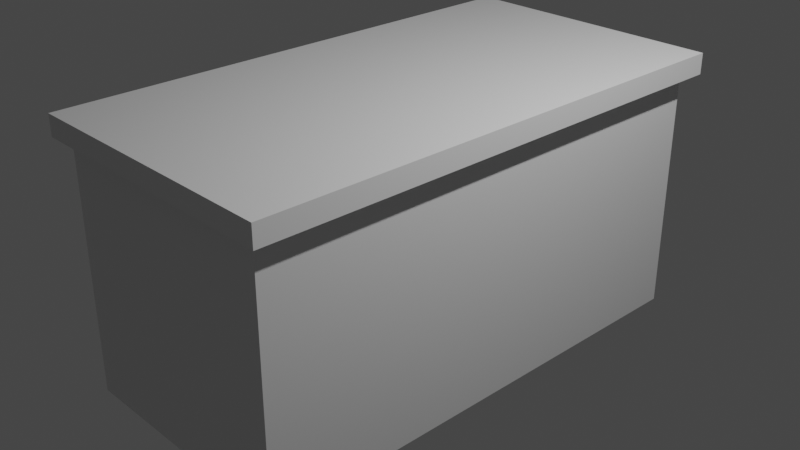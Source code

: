 # Source: desk.blend  (saved by Blender 3.3.6; exported with 4.5.12 LTS)
import bpy
from mathutils import Matrix  # noqa: F401  (used for matrix-valued properties, if any)

bpy.ops.wm.read_factory_settings(use_empty=True)
scene = bpy.context.scene
scene.name = 'Scene'

# ---- collections
col_collection = bpy.data.collections.new('Collection'); scene.collection.children.link(col_collection)

# ---- materials (node trees are filled in below, after node groups)
mat_material = bpy.data.materials.new('Material')
mat_material.alpha_threshold = 0.0
mat_material.use_transparent_shadow = False
mat_material.roughness = 0.5
mat_material.line_color = (0.0, 0.0, 0.0, 1.0)

# ---- material node trees
mat_material.use_nodes = True; mat_material.node_tree.nodes.clear()
_N = mat_material.node_tree.nodes; _L = mat_material.node_tree.links
n0 = _N.new('ShaderNodeOutputMaterial'); n0.name = 'Material Output'; n0.location = (300, 300)
n1 = _N.new('ShaderNodeBsdfPrincipled'); n1.name = 'Principled BSDF'; n1.location = (10, 300)
n1.distribution = 'GGX'
n1.subsurface_method = 'RANDOM_WALK_SKIN'
n1.inputs[3].default_value = 1.45
n1.inputs[27].default_value = (0.0, 0.0, 0.0, 1.0)
n1.inputs[28].default_value = 1.0
_L.new(n1.outputs[0], n0.inputs[0])
n0.is_active_output = True

# ---- world
world_world = bpy.data.worlds.new('World'); scene.world = world_world
world_world.use_nodes = True; world_world.node_tree.nodes.clear()
_N = world_world.node_tree.nodes; _L = world_world.node_tree.links
n0 = _N.new('ShaderNodeOutputWorld'); n0.name = 'World Output'; n0.location = (300, 300)
n1 = _N.new('ShaderNodeBackground'); n1.name = 'Background'; n1.location = (10, 300)
n1.inputs[0].default_value = (0.05088, 0.05088, 0.05088, 1.0)
_L.new(n1.outputs[0], n0.inputs[0])
n0.is_active_output = True
world_world.color = (0.05088, 0.05088, 0.05088)
world_world.use_sun_shadow = False
world_world.sun_shadow_jitter_overblur = 0.0

# ---- cameras
cam_camera = bpy.data.cameras.new('Camera')
cam_camera.clip_end = 100.0
cam_camera.ortho_scale = 7.314

# ---- lights
light_light = bpy.data.lights.new('Light', 'POINT')
light_light.transmission_factor = 0.0
light_light.energy = 1000.0
light_light.shadow_soft_size = 0.1
light_light.shadow_maximum_resolution = 0.006
light_light.use_absolute_resolution = True

# ---- meshes
me_cube = bpy.data.meshes.new('Cube')
me_cube.from_pydata([(1.0, 1.0, 1.0), (1.0, 1.0, -1.0), (1.0, -1.0, 1.0), (1.0, -1.0, -1.0), (-1.0, 1.0, 1.0), (-1.0, 1.0, -1.0), (-1.0, -1.0, 1.0), (-1.0, -0.769, -0.3064), (1.0, 1.0, 0.8437), (-1.0, -0.7514, 0.5951), (1.0, -1.0, 0.8437), (-1.0, 1.0, 0.8437), (-1.0, -0.543, -0.3064), (-1.0, -0.5606, 0.5951), (-1.0, 0.9, 0.8437), (-1.0, 0.9, -1.0), (0.7877, 0.9, -1.0), (0.7877, -0.312, -1.0), (0.7877, -0.312, 0.8437), (0.7877, 0.9, 0.8437), (-1.124, -1.0, 0.8437), (-1.124, -1.0, 1.0), (-1.124, 1.0, 1.0), (-1.124, 1.0, 0.8437), (-1.124, 0.9, 0.8437), (-1.124, -0.312, 0.8437), (-1.0, -0.312, -1.0), (-1.0, -1.0, -1.0), (-1.0, -1.0, 0.8437), (-1.0, -0.312, 0.8437), (-1.0, -0.3878, -0.9242), (-1.0, -0.9242, -0.9242), (-1.0, -0.9242, 0.7679), (-1.0, -0.3878, 0.7679), (-1.124, 1.047, 0.8437), (-1.0, -0.769, -0.2269), (-1.0, -0.543, -0.2269), (-1.0, -0.7514, 0.5255), (-1.124, 1.047, 1.0), (-1.0, 1.047, 0.8437), (1.0, 1.047, 0.8437), (1.0, 1.047, 1.0), (-1.0, 1.047, 1.0), (-1.0, -0.5606, 0.5255), (-0.9859, -0.3878, -0.9242), (-0.9859, -0.9242, -0.9242), (-0.9859, -0.9242, 0.7679), (-0.9859, -0.3878, 0.7679), (-0.9859, -0.4112, -0.9008), (-0.9859, -0.9008, -0.9008), (-0.9859, -0.9008, -0.07654), (-0.9859, -0.9008, 0.7445), (-0.9859, -0.4112, 0.7445), (-0.9859, -0.4112, -0.0951), (-0.9859, -0.9008, -0.0951), (-0.9859, -0.4112, -0.07654), (-1.0, -1.04, 0.8437), (-1.0, -1.04, 1.0), (1.0, -1.04, 1.0), (1.0, -1.04, 0.8437), (-1.124, -1.04, 0.8437), (-1.124, -1.04, 1.0), (1.117, 1.047, 1.0), (1.117, 1.0, 1.0), (1.117, 1.0, 0.8437), (1.117, -1.0, 1.0), (1.117, -1.0, 0.8437), (1.117, 1.047, 0.8437), (1.117, -1.04, 1.0), (1.117, -1.04, 0.8437), (-1.0, -0.9008, -0.07654), (-1.0, -0.9008, 0.7445), (-1.0, -0.4112, 0.7445), (-1.0, -0.4112, -0.07654), (-1.0, -0.4112, -0.9008), (-1.0, -0.9008, -0.9008), (-1.0, -0.4112, -0.0951), (-1.0, -0.9008, -0.0951), (-1.041, -0.7514, 0.5255), (-1.041, -0.7514, 0.5951), (-1.041, -0.5606, 0.5951), (-1.041, -0.5606, 0.5255), (-1.041, -0.543, -0.3064), (-1.041, -0.769, -0.3064), (-1.041, -0.543, -0.2269), (-1.041, -0.769, -0.2269)], [], [(4, 6, 2, 0), (2, 6, 57, 58), (59, 10, 66, 69), (11, 23, 34, 39), (4, 0, 41, 42), (39, 42, 41, 40), (35, 36, 84, 85), (26, 17, 16, 15, 5, 1, 3, 27), (3, 1, 8, 10), (15, 14, 11, 5), (26, 29, 18, 17), (23, 22, 38, 34), (29, 14, 19, 18), (6, 4, 22, 21), (21, 22, 23, 24, 25, 20), (29, 28, 20, 25), (6, 21, 61, 57), (11, 14, 24, 23), (8, 11, 39, 40), (14, 29, 25, 24), (31, 30, 26, 27), (32, 31, 27, 28), (33, 32, 28, 29), (71, 70, 50, 51), (31, 32, 46, 45), (70, 73, 55, 50), (75, 74, 48, 49), (30, 31, 45, 44), (13, 43, 81, 80), (22, 4, 42, 38), (17, 18, 19, 16), (73, 72, 52, 55), (76, 77, 54, 53), (40, 41, 62, 67), (42, 39, 34, 38), (30, 33, 29, 26), (3, 10, 28, 27), (15, 16, 19, 14), (5, 11, 8, 1), (49, 48, 44, 45), (52, 51, 46, 47), (30, 44, 47, 33), (54, 49, 45, 46, 51, 50, 55, 52, 47, 44, 48, 53), (32, 33, 47, 46), (72, 71, 51, 52), (74, 76, 53, 48), (77, 75, 49, 54), (59, 58, 57, 56), (56, 57, 61, 60), (20, 28, 56, 60), (28, 10, 59, 56), (58, 59, 69, 68), (21, 20, 60, 61), (65, 66, 64, 63), (63, 64, 67, 62), (66, 65, 68, 69), (10, 8, 64, 66), (41, 0, 63, 62), (2, 58, 68, 65), (8, 40, 67, 64), (0, 2, 65, 63), (9, 37, 70, 71), (13, 9, 71, 72), (43, 13, 72, 73), (37, 43, 73, 70), (7, 12, 74, 75), (12, 36, 76, 74), (35, 7, 75, 77), (36, 35, 77, 76), (78, 79, 80, 81), (83, 85, 84, 82), (37, 9, 79, 78), (36, 12, 82, 84), (43, 37, 78, 81), (9, 13, 80, 79), (7, 35, 85, 83), (12, 7, 83, 82)])
_uv = me_cube.uv_layers.new(name='UVMap')
_uv.uv.foreach_set('vector', [0.6505, 0.3337, 0.3352, 0.3337, 0.3352, 0.01845, 0.6505, 0.01845, 0.3352, 0.01845, 0.3352, 0.3337, 0.3289, 0.3337, 0.3289, 0.01845, 0.0, 0.3348, 0.006306, 0.3348, 0.006306, 0.3532, 0.0, 0.3532, 0.3216, 0.01949, 0.3216, 0.0, 0.3289, 0.0, 0.3289, 0.01949, 0.6505, 0.3337, 0.6505, 0.01845, 0.6579, 0.01845, 0.6579, 0.3337, 0.9978, 0.3337, 0.9731, 0.3337, 0.9731, 0.01845, 0.9978, 0.01845, 0.6879, 0.3509, 0.6879, 0.3153, 0.6944, 0.3153, 0.6944, 0.3509, 0.0, 0.56, 0.2818, 0.56, 0.2818, 0.369, 0.0, 0.369, 0.0, 0.3532, 0.3153, 0.3532, 0.3153, 0.6685, 0.0, 0.6685, 0.8965, 0.3532, 0.8965, 0.6685, 0.6059, 0.6685, 0.6059, 0.3532, 0.9895, 0.3532, 0.9895, 0.6438, 0.9737, 0.6438, 0.9737, 0.3532, 0.5636, 0.6685, 0.5636, 0.9591, 0.2818, 0.9591, 0.2818, 0.6685, 0.9969, 0.6758, 0.9723, 0.6758, 0.9723, 0.6685, 0.9969, 0.6685, 0.1148, 0.01949, 0.3058, 0.01949, 0.3058, 0.3013, 0.1148, 0.3013, 0.3352, 0.3337, 0.6505, 0.3337, 0.6505, 0.3532, 0.3352, 0.3532, 0.9723, 0.9911, 0.9723, 0.6758, 0.9969, 0.6758, 0.9969, 0.6916, 0.9969, 0.8827, 0.9969, 0.9911, 0.1148, 0.01949, 0.006306, 0.01949, 0.006306, 0.0, 0.1148, 0.0, 0.3352, 0.3337, 0.3352, 0.3532, 0.3289, 0.3532, 0.3289, 0.3337, 0.3216, 0.01949, 0.3058, 0.01949, 0.3058, 0.0, 0.3216, 0.0, 0.3216, 0.3348, 0.3216, 0.01949, 0.3289, 0.01949, 0.3289, 0.3348, 0.3058, 0.01949, 0.1148, 0.01949, 0.1148, 0.0, 0.3058, 0.0, 0.8511, 0.6804, 0.7666, 0.6804, 0.7546, 0.6685, 0.8631, 0.6685, 0.8511, 0.9472, 0.8511, 0.6804, 0.8631, 0.6685, 0.8631, 0.9591, 0.7666, 0.9472, 0.8511, 0.9472, 0.8631, 0.9591, 0.7546, 0.9591, 0.9939, 0.4826, 0.9939, 0.3532, 0.9961, 0.3532, 0.9961, 0.4826, 0.9917, 0.3532, 0.9917, 0.6199, 0.9895, 0.6199, 0.9895, 0.3532, 0.9969, 0.9919, 0.9969, 0.9148, 0.9992, 0.9148, 0.9992, 0.9919, 0.9969, 0.9148, 0.9969, 0.8376, 0.9992, 0.8376, 0.9992, 0.9148, 0.9992, 0.753, 0.9992, 0.8376, 0.9969, 0.8376, 0.9969, 0.753, 0.7074, 0.3513, 0.7074, 0.3403, 0.7139, 0.3403, 0.7139, 0.3513, 0.6505, 0.3532, 0.6505, 0.3337, 0.6579, 0.3337, 0.6579, 0.3532, 0.7546, 0.6685, 0.7546, 0.9591, 0.5636, 0.9591, 0.5636, 0.6685, 0.9961, 0.4826, 0.9961, 0.612, 0.9939, 0.612, 0.9939, 0.4826, 1.0, 0.0, 1.0, 0.07717, 0.9978, 0.07717, 0.9978, 0.0, 0.9978, 0.01845, 0.9731, 0.01845, 0.9731, 0.0, 0.9978, 0.0, 0.9731, 0.3337, 0.9978, 0.3337, 0.9978, 0.3532, 0.9731, 0.3532, 0.7666, 0.6804, 0.7666, 0.9472, 0.7546, 0.9591, 0.7546, 0.6685, 0.6059, 0.6685, 0.3153, 0.6685, 0.3153, 0.3532, 0.6059, 0.3532, 0.0, 0.6685, 0.2818, 0.6685, 0.2818, 0.9591, 0.0, 0.9591, 0.9485, 0.3153, 0.6579, 0.3153, 0.6579, 0.0, 0.9485, 0.0, 0.9439, 0.6722, 0.8668, 0.6722, 0.8631, 0.6685, 0.9476, 0.6685, 0.8668, 0.9315, 0.9439, 0.9315, 0.9476, 0.9352, 0.8631, 0.9352, 0.9917, 0.3532, 0.9939, 0.3532, 0.9939, 0.6199, 0.9917, 0.6199, 0.9439, 0.7992, 0.9439, 0.6722, 0.9476, 0.6685, 0.9476, 0.9352, 0.9439, 0.9315, 0.9439, 0.8021, 0.8668, 0.8021, 0.8668, 0.9315, 0.8631, 0.9352, 0.8631, 0.6685, 0.8668, 0.6722, 0.8668, 0.7992, 0.9969, 0.753, 0.9969, 0.6685, 0.9992, 0.6685, 0.9992, 0.753, 1.0, 0.07717, 1.0, 0.1543, 0.9978, 0.1543, 0.9978, 0.07717, 0.9984, 0.3532, 0.9984, 0.4802, 0.9961, 0.4802, 0.9961, 0.3532, 0.9961, 0.6072, 0.9961, 0.4802, 0.9984, 0.4802, 0.9984, 0.6072, 0.9731, 0.3348, 0.9485, 0.3348, 0.9485, 0.01949, 0.9731, 0.01949, 0.9731, 0.01949, 0.9485, 0.01949, 0.9485, 0.0, 0.9731, 0.0, 0.006306, 0.0, 0.006306, 0.01949, 0.0, 0.01949, 0.0, 0.0, 0.006306, 0.01949, 0.006306, 0.3348, 0.0, 0.3348, 0.0, 0.01949, 0.9485, 0.3348, 0.9731, 0.3348, 0.9731, 0.3532, 0.9485, 0.3532, 0.9723, 0.9911, 0.9969, 0.9911, 0.9969, 0.9974, 0.9723, 0.9974, 0.9476, 0.6748, 0.9723, 0.6748, 0.9723, 0.9901, 0.9476, 0.9901, 0.9476, 0.9901, 0.9723, 0.9901, 0.9723, 0.9974, 0.9476, 0.9974, 0.9723, 0.6748, 0.9476, 0.6748, 0.9476, 0.6685, 0.9723, 0.6685, 0.006306, 0.3348, 0.3216, 0.3348, 0.3216, 0.3532, 0.006306, 0.3532, 0.6579, 0.01845, 0.6505, 0.01845, 0.6505, 0.0, 0.6579, 0.0, 0.3352, 0.01845, 0.3289, 0.01845, 0.3289, 0.0, 0.3352, 0.0, 0.3216, 0.3348, 0.3289, 0.3348, 0.3289, 0.3532, 0.3216, 0.3532, 0.6505, 0.01845, 0.3352, 0.01845, 0.3352, 0.0, 0.6505, 0.0, 0.9501, 0.4591, 0.9501, 0.4481, 0.9737, 0.3532, 0.9737, 0.4826, 0.9201, 0.4591, 0.9501, 0.4591, 0.9737, 0.4826, 0.8965, 0.4826, 0.9201, 0.4481, 0.9201, 0.4591, 0.8965, 0.4826, 0.8965, 0.3532, 0.9501, 0.4481, 0.9201, 0.4481, 0.8965, 0.3532, 0.9737, 0.3532, 0.9529, 0.5763, 0.9173, 0.5763, 0.8965, 0.4826, 0.9737, 0.4826, 0.9173, 0.5763, 0.9173, 0.5889, 0.8965, 0.6096, 0.8965, 0.4826, 0.9529, 0.5889, 0.9529, 0.5763, 0.9737, 0.4826, 0.9737, 0.6096, 0.9173, 0.5889, 0.9529, 0.5889, 0.9737, 0.6096, 0.8965, 0.6096, 0.6814, 0.3453, 0.6704, 0.3453, 0.6704, 0.3153, 0.6814, 0.3153, 0.6579, 0.3153, 0.6704, 0.3153, 0.6704, 0.3509, 0.6579, 0.3509, 0.7204, 0.3153, 0.7204, 0.3262, 0.7139, 0.3262, 0.7139, 0.3153, 0.7074, 0.3278, 0.7074, 0.3153, 0.7139, 0.3153, 0.7139, 0.3278, 0.7009, 0.3153, 0.7009, 0.3453, 0.6944, 0.3453, 0.6944, 0.3153, 0.7009, 0.3453, 0.7009, 0.3153, 0.7074, 0.3153, 0.7074, 0.3453, 0.7139, 0.3278, 0.7139, 0.3403, 0.7074, 0.3403, 0.7074, 0.3278, 0.6879, 0.3153, 0.6879, 0.3509, 0.6814, 0.3509, 0.6814, 0.3153])
me_cube.materials.append(mat_material)
me_cube.use_mirror_vertex_groups = False
me_cube.update()

# ---- objects
ob_cube = bpy.data.objects.new('Cube', me_cube)
ob_light = bpy.data.objects.new('Light', light_light)
ob_camera = bpy.data.objects.new('Camera', cam_camera)

# ---- transforms, parenting, visibility, modifiers, constraints
ob_cube.location = (0.0, 0.0, 0.0)
ob_cube.scale = (1.34, 2.739, 1.462)
ob_cube.lock_rotations_4d = False
ob_cube.empty_display_type = 'ARROWS'
ob_cube.lineart.crease_threshold = 0.0
ob_light.location = (4.076, 1.005, 5.904)
ob_light.rotation_euler = (0.6503, 0.05522, 1.866)
ob_light.lock_rotations_4d = False
ob_light.empty_display_type = 'ARROWS'
ob_light.color = (0.0, 0.0, 0.0, 0.0)
ob_light.lineart.crease_threshold = 0.0
ob_camera.location = (7.359, -6.926, 4.958)
ob_camera.rotation_euler = (1.109, 0.0, 0.8149)
ob_camera.lock_rotations_4d = False
ob_camera.empty_display_type = 'ARROWS'
ob_camera.color = (0.0, 0.0, 0.0, 0.0)
ob_camera.display_type = 'WIRE'
ob_camera.lineart.crease_threshold = 0.0

# ---- collection membership
col_collection.objects.link(ob_cube)
col_collection.objects.link(ob_light)
col_collection.objects.link(ob_camera)

# ---- scene / render settings (as saved in the file)
scene.camera = ob_camera
scene.frame_start = 1; scene.frame_end = 250; scene.frame_set(82)
scene.render.engine = 'BLENDER_EEVEE_NEXT'
scene.cycles.sampling_pattern = 'TABULATED_SOBOL'
scene.cycles.use_light_tree = False
scene.view_settings.view_transform = 'Filmic'
bpy.context.view_layer.update()
